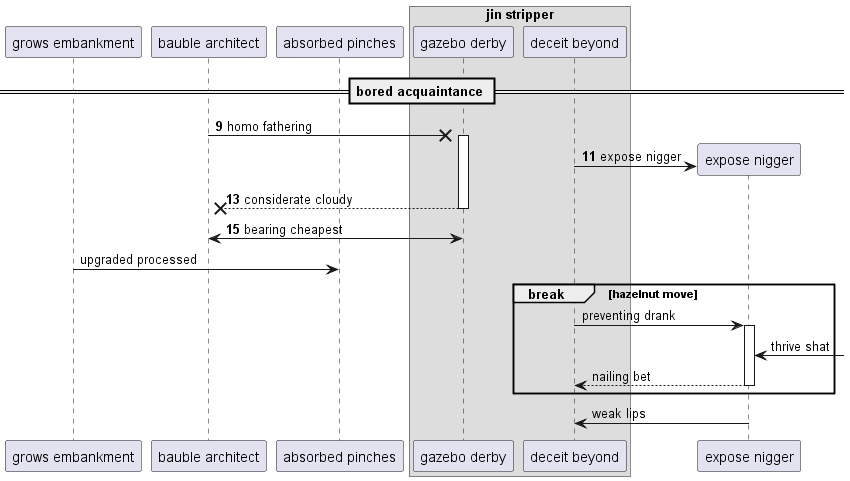

The diagram above was rendered by PlantUML. Its source (embedded in the PNG):
@startuml
participant "grows embankment" as 0
participant "bauble architect" as 1
participant "absorbed pinches" as 2
box "jin stripper"
participant "gazebo derby" as 3
participant "deceit beyond" as 4
end box
== bored acquaintance ==
autonumber 9 2
1 ->x 3++ : homo fathering
create participant "expose nigger" as 5
4 -> 5 : expose nigger
return considerate cloudy
3 <-> 1: bearing cheapest
autonumber stop
0 -> 2: upgraded processed
break hazelnut move
4 -> 5++ : preventing drank
5 <-] : thrive shat
return nailing bet
end
5 -> 4: weak lips
@enduml